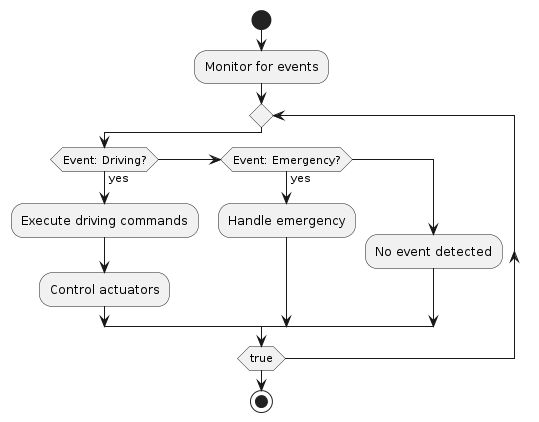

The diagram above was rendered by PlantUML. Its source (embedded in the PNG):
@startuml
start
:Monitor for events;
repeat
  if (Event: Driving?) then (yes)
      :Execute driving commands;
      :Control actuators;
  elseif (Event: Emergency?) then (yes)
      :Handle emergency;
  else
      :No event detected;
  endif
repeat while (true)
stop
@enduml